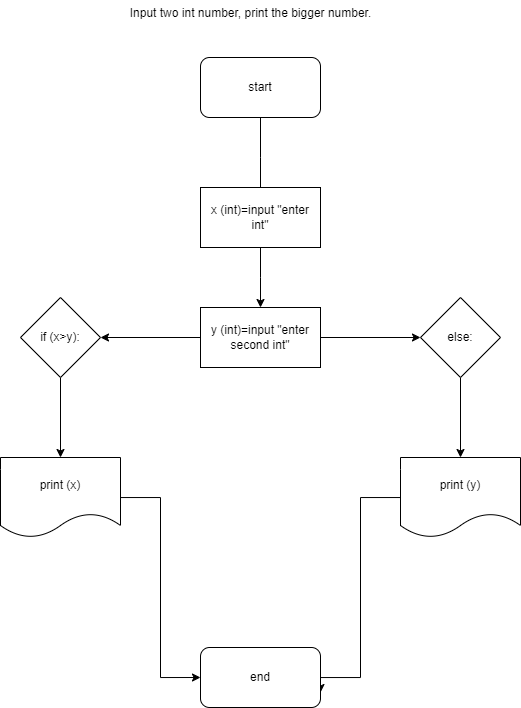

The diagram above was exported from draw.io. Its source (the exported page's mxGraphModel, read from the mxfile embedded in the PNG):
<mxGraphModel dx="704" dy="341" grid="1" gridSize="10" guides="1" tooltips="1" connect="1" arrows="1" fold="1" page="1" pageScale="1" pageWidth="850" pageHeight="1100" math="0" shadow="0">
  <root>
    <mxCell id="0" />
    <mxCell id="1" parent="0" />
    <mxCell id="Ym9MFyGeP79iUiwqjSQg-1" value="Input two int number, print the bigger number.&lt;div&gt;&lt;br&gt;&lt;/div&gt;" style="text;html=1;align=center;verticalAlign=middle;resizable=0;points=[];autosize=1;strokeColor=none;fillColor=none;" vertex="1" parent="1">
      <mxGeometry x="270" y="43" width="260" height="40" as="geometry" />
    </mxCell>
    <mxCell id="Ym9MFyGeP79iUiwqjSQg-4" value="" style="edgeStyle=orthogonalEdgeStyle;rounded=0;orthogonalLoop=1;jettySize=auto;html=1;" edge="1" parent="1" source="Ym9MFyGeP79iUiwqjSQg-2">
      <mxGeometry relative="1" as="geometry">
        <mxPoint x="410" y="240" as="targetPoint" />
      </mxGeometry>
    </mxCell>
    <mxCell id="Ym9MFyGeP79iUiwqjSQg-2" value="start" style="rounded=1;whiteSpace=wrap;html=1;" vertex="1" parent="1">
      <mxGeometry x="350" y="100" width="120" height="60" as="geometry" />
    </mxCell>
    <mxCell id="Ym9MFyGeP79iUiwqjSQg-6" style="edgeStyle=orthogonalEdgeStyle;rounded=0;orthogonalLoop=1;jettySize=auto;html=1;" edge="1" parent="1" source="Ym9MFyGeP79iUiwqjSQg-5">
      <mxGeometry relative="1" as="geometry">
        <mxPoint x="410" y="350" as="targetPoint" />
      </mxGeometry>
    </mxCell>
    <mxCell id="Ym9MFyGeP79iUiwqjSQg-5" value="x (int)=input &quot;enter int&quot;" style="rounded=0;whiteSpace=wrap;html=1;" vertex="1" parent="1">
      <mxGeometry x="350" y="230" width="120" height="60" as="geometry" />
    </mxCell>
    <mxCell id="Ym9MFyGeP79iUiwqjSQg-8" style="edgeStyle=orthogonalEdgeStyle;rounded=0;orthogonalLoop=1;jettySize=auto;html=1;" edge="1" parent="1" source="Ym9MFyGeP79iUiwqjSQg-7" target="Ym9MFyGeP79iUiwqjSQg-9">
      <mxGeometry relative="1" as="geometry">
        <mxPoint x="150" y="450" as="targetPoint" />
      </mxGeometry>
    </mxCell>
    <mxCell id="Ym9MFyGeP79iUiwqjSQg-15" value="" style="edgeStyle=orthogonalEdgeStyle;rounded=0;orthogonalLoop=1;jettySize=auto;html=1;" edge="1" parent="1" source="Ym9MFyGeP79iUiwqjSQg-7" target="Ym9MFyGeP79iUiwqjSQg-14">
      <mxGeometry relative="1" as="geometry" />
    </mxCell>
    <mxCell id="Ym9MFyGeP79iUiwqjSQg-7" value="y (int)=input &quot;enter second int&quot;" style="rounded=0;whiteSpace=wrap;html=1;" vertex="1" parent="1">
      <mxGeometry x="350" y="350" width="120" height="60" as="geometry" />
    </mxCell>
    <mxCell id="Ym9MFyGeP79iUiwqjSQg-11" value="" style="edgeStyle=orthogonalEdgeStyle;rounded=0;orthogonalLoop=1;jettySize=auto;html=1;" edge="1" parent="1" source="Ym9MFyGeP79iUiwqjSQg-9" target="Ym9MFyGeP79iUiwqjSQg-10">
      <mxGeometry relative="1" as="geometry" />
    </mxCell>
    <mxCell id="Ym9MFyGeP79iUiwqjSQg-9" value="if (x&amp;gt;y):" style="rhombus;whiteSpace=wrap;html=1;" vertex="1" parent="1">
      <mxGeometry x="170" y="340" width="80" height="80" as="geometry" />
    </mxCell>
    <mxCell id="Ym9MFyGeP79iUiwqjSQg-23" style="edgeStyle=orthogonalEdgeStyle;rounded=0;orthogonalLoop=1;jettySize=auto;html=1;entryX=0;entryY=0.5;entryDx=0;entryDy=0;" edge="1" parent="1" source="Ym9MFyGeP79iUiwqjSQg-10" target="Ym9MFyGeP79iUiwqjSQg-19">
      <mxGeometry relative="1" as="geometry" />
    </mxCell>
    <mxCell id="Ym9MFyGeP79iUiwqjSQg-10" value="print (x)" style="shape=document;whiteSpace=wrap;html=1;boundedLbl=1;" vertex="1" parent="1">
      <mxGeometry x="150" y="500" width="120" height="80" as="geometry" />
    </mxCell>
    <mxCell id="Ym9MFyGeP79iUiwqjSQg-17" value="" style="edgeStyle=orthogonalEdgeStyle;rounded=0;orthogonalLoop=1;jettySize=auto;html=1;" edge="1" parent="1" source="Ym9MFyGeP79iUiwqjSQg-14" target="Ym9MFyGeP79iUiwqjSQg-16">
      <mxGeometry relative="1" as="geometry" />
    </mxCell>
    <mxCell id="Ym9MFyGeP79iUiwqjSQg-14" value="else:" style="rhombus;whiteSpace=wrap;html=1;rounded=0;" vertex="1" parent="1">
      <mxGeometry x="570" y="340" width="80" height="80" as="geometry" />
    </mxCell>
    <mxCell id="Ym9MFyGeP79iUiwqjSQg-25" style="edgeStyle=orthogonalEdgeStyle;rounded=0;orthogonalLoop=1;jettySize=auto;html=1;entryX=1;entryY=0.75;entryDx=0;entryDy=0;" edge="1" parent="1" source="Ym9MFyGeP79iUiwqjSQg-16" target="Ym9MFyGeP79iUiwqjSQg-19">
      <mxGeometry relative="1" as="geometry">
        <Array as="points">
          <mxPoint x="510" y="540" />
          <mxPoint x="510" y="720" />
          <mxPoint x="470" y="720" />
        </Array>
      </mxGeometry>
    </mxCell>
    <mxCell id="Ym9MFyGeP79iUiwqjSQg-16" value="print (y)" style="shape=document;whiteSpace=wrap;html=1;boundedLbl=1;rounded=0;" vertex="1" parent="1">
      <mxGeometry x="550" y="500" width="120" height="80" as="geometry" />
    </mxCell>
    <mxCell id="Ym9MFyGeP79iUiwqjSQg-19" value="end" style="rounded=1;whiteSpace=wrap;html=1;" vertex="1" parent="1">
      <mxGeometry x="350" y="690" width="120" height="60" as="geometry" />
    </mxCell>
  </root>
</mxGraphModel>